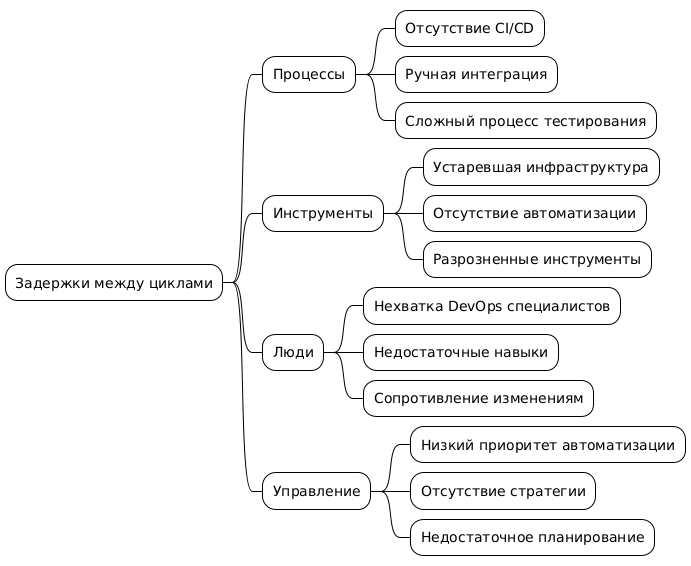

The diagram above was rendered by PlantUML. Its source (embedded in the PNG):
@startmindmap
!theme plain
skinparam backgroundColor transparent

* Задержки между циклами
** Процессы
*** Отсутствие CI/CD
*** Ручная интеграция
*** Сложный процесс тестирования
** Инструменты
*** Устаревшая инфраструктура
*** Отсутствие автоматизации
*** Разрозненные инструменты
** Люди
*** Нехватка DevOps специалистов
*** Недостаточные навыки
*** Сопротивление изменениям
** Управление
*** Низкий приоритет автоматизации
*** Отсутствие стратегии
*** Недостаточное планирование
@endmindmap